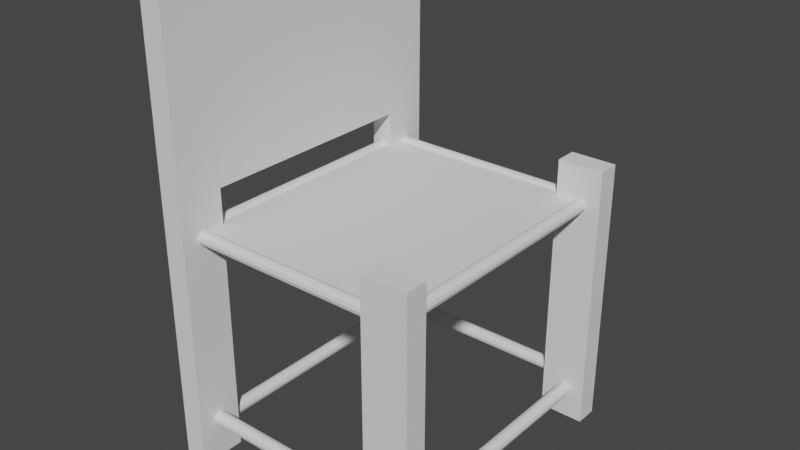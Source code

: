# Source: furniture_chair_square.blend  (saved by Blender 2.80.75; exported with 4.5.12 LTS)
import bpy
from mathutils import Matrix  # noqa: F401  (used for matrix-valued properties, if any)

bpy.ops.wm.read_factory_settings(use_empty=True)
scene = bpy.context.scene
scene.name = 'Scene'

# ---- collections
col_collection = bpy.data.collections.new('Collection'); scene.collection.children.link(col_collection)

# ---- world
world_world = bpy.data.worlds.new('World'); scene.world = world_world
world_world.use_nodes = True; world_world.node_tree.nodes.clear()
_N = world_world.node_tree.nodes; _L = world_world.node_tree.links
n0 = _N.new('ShaderNodeOutputWorld'); n0.name = 'World Output'; n0.location = (300, 300)
n1 = _N.new('ShaderNodeBackground'); n1.name = 'Background'; n1.location = (10, 300)
n1.inputs[0].default_value = (0.05088, 0.05088, 0.05088, 1.0)
_L.new(n1.outputs[0], n0.inputs[0])
n0.is_active_output = True
world_world.color = (0.05088, 0.05088, 0.05088)
world_world.use_sun_shadow = False
world_world.sun_shadow_jitter_overblur = 0.0

# ---- meshes
me_cylinder_007 = bpy.data.meshes.new('Cylinder.007')
me_cylinder_007.from_pydata([(0.0, 0.02, -0.25), (0.0, 0.02, 0.25), (0.01, 0.01732, -0.25), (0.01, 0.01732, 0.25), (0.01732, 0.01, -0.25), (0.01732, 0.01, 0.25), (0.02, -8.742e-10, -0.25), (0.02, -8.742e-10, 0.25), (0.01732, -0.01, -0.25), (0.01732, -0.01, 0.25), (0.01, -0.01732, -0.25), (0.01, -0.01732, 0.25), (3.02e-09, -0.02, -0.25), (3.02e-09, -0.02, 0.25), (-0.01, -0.01732, -0.25), (-0.01, -0.01732, 0.25), (-0.01732, -0.01, -0.25), (-0.01732, -0.01, 0.25), (-0.02, -9.298e-09, -0.25), (-0.02, -9.298e-09, 0.25), (-0.01732, 0.01, -0.25), (-0.01732, 0.01, 0.25), (-0.01, 0.01732, -0.25), (-0.01, 0.01732, 0.25), (-0.6671, 0.02, -0.2134), (-0.6671, 0.02, 0.2134), (-0.6571, 0.01732, -0.2134), (-0.6571, 0.01732, 0.2134), (-0.6498, 0.01, -0.2134), (-0.6498, 0.01, 0.2134), (-0.6471, 1.467e-08, -0.2134), (-0.6471, 1.467e-08, 0.2134), (-0.6498, -0.01, -0.2134), (-0.6498, -0.01, 0.2134), (-0.6571, -0.01732, -0.2134), (-0.6571, -0.01732, 0.2134), (-0.6671, -0.02, -0.2134), (-0.6671, -0.02, 0.2134), (-0.6771, -0.01732, -0.2134), (-0.6771, -0.01732, 0.2134), (-0.6844, -0.01, -0.2134), (-0.6844, -0.01, 0.2134), (-0.6871, 6.246e-09, -0.2134), (-0.6871, 6.246e-09, 0.2134), (-0.6844, 0.01, -0.2134), (-0.6844, 0.01, 0.2134), (-0.6771, 0.01732, -0.2134), (-0.6771, 0.01732, 0.2134), (-0.6671, 0.6137, -0.2134), (-0.6671, 0.6137, 0.2134), (-0.6571, 0.611, -0.2134), (-0.6571, 0.611, 0.2134), (-0.6498, 0.6037, -0.2134), (-0.6498, 0.6037, 0.2134), (-0.6471, 0.5937, -0.2134), (-0.6471, 0.5937, 0.2134), (-0.6498, 0.5837, -0.2134), (-0.6498, 0.5837, 0.2134), (-0.6571, 0.5764, -0.2134), (-0.6571, 0.5764, 0.2134), (-0.6671, 0.5737, -0.2134), (-0.6671, 0.5737, 0.2134), (-0.6771, 0.5764, -0.2134), (-0.6771, 0.5764, 0.2134), (-0.6844, 0.5837, -0.2134), (-0.6844, 0.5837, 0.2134), (-0.6871, 0.5937, -0.2134), (-0.6871, 0.5937, 0.2134), (-0.6844, 0.6037, -0.2134), (-0.6844, 0.6037, 0.2134), (-0.6771, 0.611, -0.2134), (-0.6771, 0.611, 0.2134), (-5.96e-08, 0.6137, -0.25), (-5.96e-08, 0.6137, 0.25), (0.01, 0.611, -0.25), (0.01, 0.611, 0.25), (0.01732, 0.6037, -0.25), (0.01732, 0.6037, 0.25), (0.02, 0.5937, -0.25), (0.02, 0.5937, 0.25), (0.01732, 0.5837, -0.25), (0.01732, 0.5837, 0.25), (0.01, 0.5764, -0.25), (0.01, 0.5764, 0.25), (-5.658e-08, 0.5737, -0.25), (-5.658e-08, 0.5737, 0.25), (-0.01, 0.5764, -0.25), (-0.01, 0.5764, 0.25), (-0.01732, 0.5837, -0.25), (-0.01732, 0.5837, 0.25), (-0.02, 0.5937, -0.25), (-0.02, 0.5937, 0.25), (-0.01732, 0.6037, -0.25), (-0.01732, 0.6037, 0.25), (-0.01, 0.611, -0.25), (-0.01, 0.611, 0.25), (-0.6825, 0.6137, 0.2447), (0.01544, 0.6137, 0.2447), (-0.6825, 0.611, 0.2386), (0.01544, 0.611, 0.2386), (-0.6825, 0.6037, 0.2341), (0.01544, 0.6037, 0.2341), (-0.6825, 0.5937, 0.2325), (0.01544, 0.5937, 0.2325), (-0.6825, 0.5837, 0.2341), (0.01544, 0.5837, 0.2341), (-0.6825, 0.5764, 0.2386), (0.01544, 0.5764, 0.2386), (-0.6825, 0.5737, 0.2447), (0.01544, 0.5737, 0.2447), (-0.6825, 0.5764, 0.2508), (0.01544, 0.5764, 0.2508), (-0.6825, 0.5837, 0.2553), (0.01544, 0.5837, 0.2553), (-0.6825, 0.5937, 0.2569), (0.01544, 0.5937, 0.2569), (-0.6825, 0.6037, 0.2553), (0.01544, 0.6037, 0.2553), (-0.6825, 0.611, 0.2508), (0.01544, 0.611, 0.2508), (0.01544, 0.6037, -0.2342), (-0.6825, 0.6037, -0.2342), (-0.6825, 0.5937, -0.2327), (0.01544, 0.5937, -0.2327), (-0.6825, 0.6137, -0.2447), (0.01544, 0.6137, -0.2447), (-0.6825, 0.611, -0.2508), (0.01544, 0.611, -0.2508), (-0.6825, 0.6037, -0.2553), (0.01544, 0.6037, -0.2553), (-0.6825, 0.5937, -0.2569), (0.01544, 0.5937, -0.2569), (-0.6825, 0.5837, -0.2553), (0.01544, 0.5837, -0.2553), (-0.6825, 0.5764, -0.2508), (0.01544, 0.5764, -0.2508), (-0.6825, 0.5737, -0.2447), (0.01544, 0.5737, -0.2447), (-0.6825, 0.5764, -0.2386), (0.01544, 0.5764, -0.2386), (-0.6825, 0.5837, -0.2341), (0.01544, 0.5837, -0.2341), (-0.6825, 0.5937, -0.2325), (0.01544, 0.5937, -0.2325), (-0.6825, 0.611, -0.2386), (0.01544, 0.611, -0.2386), (-0.6825, 0.05335, 0.2447), (0.01544, 0.05335, 0.2447), (-0.6825, 0.05067, 0.2386), (0.01544, 0.05067, 0.2386), (-0.6825, 0.04335, 0.2341), (0.01544, 0.04335, 0.2341), (-0.6825, 0.03335, 0.2325), (0.01544, 0.03335, 0.2325), (-0.6825, 0.02335, 0.2341), (0.01544, 0.02335, 0.2341), (-0.6825, 0.01603, 0.2386), (0.01544, 0.01603, 0.2386), (-0.6825, 0.01335, 0.2447), (0.01544, 0.01335, 0.2447), (-0.6825, 0.01603, 0.2508), (0.01544, 0.01603, 0.2508), (-0.6825, 0.02335, 0.2553), (0.01544, 0.02335, 0.2553), (-0.6825, 0.03335, 0.2569), (0.01544, 0.03335, 0.2569), (-0.6825, 0.04335, 0.2553), (0.01544, 0.04335, 0.2553), (-0.6825, 0.05067, 0.2508), (0.01544, 0.05067, 0.2508), (-0.6825, 0.05335, -0.2447), (0.01544, 0.05335, -0.2447), (-0.6825, 0.05067, -0.2508), (0.01544, 0.05067, -0.2508), (-0.6825, 0.04335, -0.2553), (0.01544, 0.04335, -0.2553), (-0.6825, 0.03335, -0.2569), (0.01544, 0.03335, -0.2569), (-0.6825, 0.02335, -0.2553), (0.01544, 0.02335, -0.2553), (-0.6825, 0.01603, -0.2508), (0.01544, 0.01603, -0.2508), (-0.6825, 0.01335, -0.2447), (0.01544, 0.01335, -0.2447), (-0.6825, 0.01603, -0.2386), (0.01544, 0.01603, -0.2386), (-0.6825, 0.02335, -0.2341), (0.01544, 0.02335, -0.2341), (-0.6825, 0.03335, -0.2325), (0.01544, 0.03335, -0.2325), (-0.6825, 0.04335, -0.2341), (0.01544, 0.04335, -0.2341), (-0.6825, 0.05067, -0.2386), (0.01544, 0.05067, -0.2386), (-0.7004, -0.09339, -0.2039), (-0.6337, 0.7071, 0.2036), (-0.7004, -0.09339, -0.2855), (-0.7004, 1.241, -0.2855), (-0.6337, -0.09339, -0.2039), (-0.6337, 1.241, -0.2039), (-0.6337, -0.09339, -0.2855), (-0.6337, 1.241, -0.2855), (-0.7004, 1.241, 0.2032), (-0.7004, 1.241, -0.2046), (-0.6337, 1.241, 0.2032), (-0.7004, 0.7071, 0.2036), (-0.7004, -0.09339, 0.2855), (-0.7004, 1.241, 0.2855), (-0.7004, -0.09339, 0.2039), (-0.6337, 0.7071, 0.2855), (-0.6337, -0.09339, 0.2855), (-0.6337, 1.241, 0.2855), (-0.6337, -0.09339, 0.2039), (-0.7004, 0.7071, 0.2855), (-0.7004, 0.7071, -0.2855), (-0.6337, 0.7071, -0.2855), (-0.6337, 0.7071, -0.2039), (-0.7004, 0.7071, -0.2043), (-0.07315, -0.09339, 0.2651), (-0.07315, 0.7071, 0.2651), (-0.07315, -0.09339, 0.2243), (-0.07315, 0.7071, 0.2243), (0.06026, -0.09339, 0.2651), (0.06026, 0.7071, 0.2651), (0.06026, -0.09339, 0.2243), (0.06026, 0.7071, 0.2243), (-0.07315, -0.09339, -0.2243), (-0.07315, 0.7071, -0.2243), (-0.07315, -0.09339, -0.2651), (-0.07315, 0.7071, -0.2651), (0.06026, -0.09339, -0.2243), (0.06026, 0.7071, -0.2243), (0.06026, -0.09339, -0.2651), (0.06026, 0.7071, -0.2651)], [], [(0, 1, 3, 2), (2, 3, 5, 4), (4, 5, 7, 6), (6, 7, 9, 8), (8, 9, 11, 10), (10, 11, 13, 12), (12, 13, 15, 14), (14, 15, 17, 16), (16, 17, 19, 18), (18, 19, 21, 20), (3, 1, 23, 21, 19, 17, 15, 13, 11, 9, 7, 5), (20, 21, 23, 22), (22, 23, 1, 0), (0, 2, 4, 6, 8, 10, 12, 14, 16, 18, 20, 22), (24, 25, 27, 26), (26, 27, 29, 28), (28, 29, 31, 30), (30, 31, 33, 32), (32, 33, 35, 34), (34, 35, 37, 36), (36, 37, 39, 38), (38, 39, 41, 40), (40, 41, 43, 42), (42, 43, 45, 44), (27, 25, 47, 45, 43, 41, 39, 37, 35, 33, 31, 29), (44, 45, 47, 46), (46, 47, 25, 24), (24, 26, 28, 30, 32, 34, 36, 38, 40, 42, 44, 46), (48, 49, 51, 50), (50, 51, 53, 52), (52, 53, 55, 54), (54, 55, 57, 56), (56, 57, 59, 58), (58, 59, 61, 60), (60, 61, 63, 62), (62, 63, 65, 64), (64, 65, 67, 66), (66, 67, 69, 68), (51, 49, 71, 69, 67, 65, 63, 61, 59, 57, 55, 53), (68, 69, 71, 70), (70, 71, 49, 48), (48, 50, 52, 54, 56, 58, 60, 62, 64, 66, 68, 70), (72, 73, 75, 74), (74, 75, 77, 76), (76, 77, 79, 78), (78, 79, 81, 80), (80, 81, 83, 82), (82, 83, 85, 84), (84, 85, 87, 86), (86, 87, 89, 88), (88, 89, 91, 90), (90, 91, 93, 92), (75, 73, 95, 93, 91, 89, 87, 85, 83, 81, 79, 77), (92, 93, 95, 94), (94, 95, 73, 72), (72, 74, 76, 78, 80, 82, 84, 86, 88, 90, 92, 94), (96, 97, 99, 98), (98, 99, 101, 100), (100, 101, 120, 121), (102, 103, 105, 104), (104, 105, 107, 106), (106, 107, 109, 108), (108, 109, 111, 110), (110, 111, 113, 112), (112, 113, 115, 114), (114, 115, 117, 116), (99, 97, 119, 117, 115, 113, 111, 109, 107, 105, 103, 101), (116, 117, 119, 118), (118, 119, 97, 96), (96, 98, 100, 102, 104, 106, 108, 110, 112, 114, 116, 118), (121, 120, 123, 122), (103, 102, 122, 123), (102, 100, 121, 122), (101, 103, 123, 120), (124, 125, 127, 126), (126, 127, 129, 128), (128, 129, 131, 130), (130, 131, 133, 132), (132, 133, 135, 134), (134, 135, 137, 136), (136, 137, 139, 138), (138, 139, 141, 140), (140, 141, 143, 142), (142, 143, 120, 121), (127, 125, 145, 120, 143, 141, 139, 137, 135, 133, 131, 129), (121, 120, 145, 144), (144, 145, 125, 124), (124, 126, 128, 130, 132, 134, 136, 138, 140, 142, 121, 144), (146, 147, 149, 148), (148, 149, 151, 150), (150, 151, 153, 152), (152, 153, 155, 154), (154, 155, 157, 156), (156, 157, 159, 158), (158, 159, 161, 160), (160, 161, 163, 162), (162, 163, 165, 164), (164, 165, 167, 166), (149, 147, 169, 167, 165, 163, 161, 159, 157, 155, 153, 151), (166, 167, 169, 168), (168, 169, 147, 146), (146, 148, 150, 152, 154, 156, 158, 160, 162, 164, 166, 168), (170, 171, 173, 172), (172, 173, 175, 174), (174, 175, 177, 176), (176, 177, 179, 178), (178, 179, 181, 180), (180, 181, 183, 182), (182, 183, 185, 184), (184, 185, 187, 186), (186, 187, 189, 188), (188, 189, 191, 190), (173, 171, 193, 191, 189, 187, 185, 183, 181, 179, 177, 175), (190, 191, 193, 192), (192, 193, 171, 170), (170, 172, 174, 176, 178, 180, 182, 184, 186, 188, 190, 192), (217, 203, 197, 214), (214, 197, 201, 215), (215, 201, 199, 216), (196, 200, 198, 194), (201, 197, 203, 199), (205, 202, 203, 217), (216, 199, 204, 195), (217, 216, 195, 205), (199, 203, 202, 204), (213, 207, 202, 205), (195, 204, 211, 209), (209, 211, 207, 213), (208, 212, 210, 206), (204, 202, 207, 211), (210, 209, 213, 206), (212, 195, 209, 210), (208, 205, 195, 212), (206, 213, 205, 208), (198, 216, 217, 194), (200, 215, 216, 198), (196, 214, 215, 200), (194, 217, 214, 196), (218, 219, 221, 220), (220, 221, 225, 224), (224, 225, 223, 222), (222, 223, 219, 218), (220, 224, 222, 218), (225, 221, 219, 223), (226, 227, 229, 228), (228, 229, 233, 232), (232, 233, 231, 230), (230, 231, 227, 226), (228, 232, 230, 226), (233, 229, 227, 231)])
_uv = me_cylinder_007.uv_layers.new(name='UVMap')
_uv.uv.foreach_set('vector', [1.0, 0.5, 1.0, 1.0, 0.9167, 1.0, 0.9167, 0.5, 0.9167, 0.5, 0.9167, 1.0, 0.8333, 1.0, 0.8333, 0.5, 0.8333, 0.5, 0.8333, 1.0, 0.75, 1.0, 0.75, 0.5, 0.75, 0.5, 0.75, 1.0, 0.6667, 1.0, 0.6667, 0.5, 0.6667, 0.5, 0.6667, 1.0, 0.5833, 1.0, 0.5833, 0.5, 0.5833, 0.5, 0.5833, 1.0, 0.5, 1.0, 0.5, 0.5, 0.5, 0.5, 0.5, 1.0, 0.4167, 1.0, 0.4167, 0.5, 0.4167, 0.5, 0.4167, 1.0, 0.3333, 1.0, 0.3333, 0.5, 0.3333, 0.5, 0.3333, 1.0, 0.25, 1.0, 0.25, 0.5, 0.25, 0.5, 0.25, 1.0, 0.1667, 1.0, 0.1667, 0.5, 0.37, 0.4578, 0.25, 0.49, 0.13, 0.4578, 0.04215, 0.37, 0.01, 0.25, 0.04215, 0.13, 0.13, 0.04215, 0.25, 0.01, 0.37, 0.04215, 0.4578, 0.13, 0.49, 0.25, 0.4578, 0.37, 0.1667, 0.5, 0.1667, 1.0, 0.08333, 1.0, 0.08333, 0.5, 0.08333, 0.5, 0.08333, 1.0, 7.451e-08, 1.0, 7.451e-08, 0.5, 0.75, 0.49, 0.87, 0.4578, 0.9578, 0.37, 0.99, 0.25, 0.9578, 0.13, 0.87, 0.04215, 0.75, 0.01, 0.63, 0.04215, 0.5422, 0.13, 0.51, 0.25, 0.5422, 0.37, 0.63, 0.4578, 1.0, 0.5, 1.0, 1.0, 0.9167, 1.0, 0.9167, 0.5, 0.9167, 0.5, 0.9167, 1.0, 0.8333, 1.0, 0.8333, 0.5, 0.8333, 0.5, 0.8333, 1.0, 0.75, 1.0, 0.75, 0.5, 0.75, 0.5, 0.75, 1.0, 0.6667, 1.0, 0.6667, 0.5, 0.6667, 0.5, 0.6667, 1.0, 0.5833, 1.0, 0.5833, 0.5, 0.5833, 0.5, 0.5833, 1.0, 0.5, 1.0, 0.5, 0.5, 0.5, 0.5, 0.5, 1.0, 0.4167, 1.0, 0.4167, 0.5, 0.4167, 0.5, 0.4167, 1.0, 0.3333, 1.0, 0.3333, 0.5, 0.3333, 0.5, 0.3333, 1.0, 0.25, 1.0, 0.25, 0.5, 0.25, 0.5, 0.25, 1.0, 0.1667, 1.0, 0.1667, 0.5, 0.37, 0.4578, 0.25, 0.49, 0.13, 0.4578, 0.04215, 0.37, 0.01, 0.25, 0.04215, 0.13, 0.13, 0.04215, 0.25, 0.01, 0.37, 0.04215, 0.4578, 0.13, 0.49, 0.25, 0.4578, 0.37, 0.1667, 0.5, 0.1667, 1.0, 0.08333, 1.0, 0.08333, 0.5, 0.08333, 0.5, 0.08333, 1.0, 7.451e-08, 1.0, 7.451e-08, 0.5, 0.75, 0.49, 0.87, 0.4578, 0.9578, 0.37, 0.99, 0.25, 0.9578, 0.13, 0.87, 0.04215, 0.75, 0.01, 0.63, 0.04215, 0.5422, 0.13, 0.51, 0.25, 0.5422, 0.37, 0.63, 0.4578, 1.0, 0.5, 1.0, 1.0, 0.9167, 1.0, 0.9167, 0.5, 0.9167, 0.5, 0.9167, 1.0, 0.8333, 1.0, 0.8333, 0.5, 0.8333, 0.5, 0.8333, 1.0, 0.75, 1.0, 0.75, 0.5, 0.75, 0.5, 0.75, 1.0, 0.6667, 1.0, 0.6667, 0.5, 0.6667, 0.5, 0.6667, 1.0, 0.5833, 1.0, 0.5833, 0.5, 0.5833, 0.5, 0.5833, 1.0, 0.5, 1.0, 0.5, 0.5, 0.5, 0.5, 0.5, 1.0, 0.4167, 1.0, 0.4167, 0.5, 0.4167, 0.5, 0.4167, 1.0, 0.3333, 1.0, 0.3333, 0.5, 0.3333, 0.5, 0.3333, 1.0, 0.25, 1.0, 0.25, 0.5, 0.25, 0.5, 0.25, 1.0, 0.1667, 1.0, 0.1667, 0.5, 0.37, 0.4578, 0.25, 0.49, 0.13, 0.4578, 0.04215, 0.37, 0.01, 0.25, 0.04215, 0.13, 0.13, 0.04215, 0.25, 0.01, 0.37, 0.04215, 0.4578, 0.13, 0.49, 0.25, 0.4578, 0.37, 0.1667, 0.5, 0.1667, 1.0, 0.08333, 1.0, 0.08333, 0.5, 0.08333, 0.5, 0.08333, 1.0, 7.451e-08, 1.0, 7.451e-08, 0.5, 0.75, 0.49, 0.87, 0.4578, 0.9578, 0.37, 0.99, 0.25, 0.9578, 0.13, 0.87, 0.04215, 0.75, 0.01, 0.63, 0.04215, 0.5422, 0.13, 0.51, 0.25, 0.5422, 0.37, 0.63, 0.4578, 1.0, 0.5, 1.0, 1.0, 0.9167, 1.0, 0.9167, 0.5, 0.9167, 0.5, 0.9167, 1.0, 0.8333, 1.0, 0.8333, 0.5, 0.8333, 0.5, 0.8333, 1.0, 0.75, 1.0, 0.75, 0.5, 0.75, 0.5, 0.75, 1.0, 0.6667, 1.0, 0.6667, 0.5, 0.6667, 0.5, 0.6667, 1.0, 0.5833, 1.0, 0.5833, 0.5, 0.5833, 0.5, 0.5833, 1.0, 0.5, 1.0, 0.5, 0.5, 0.5, 0.5, 0.5, 1.0, 0.4167, 1.0, 0.4167, 0.5, 0.4167, 0.5, 0.4167, 1.0, 0.3333, 1.0, 0.3333, 0.5, 0.3333, 0.5, 0.3333, 1.0, 0.25, 1.0, 0.25, 0.5, 0.25, 0.5, 0.25, 1.0, 0.1667, 1.0, 0.1667, 0.5, 0.37, 0.4578, 0.25, 0.49, 0.13, 0.4578, 0.04215, 0.37, 0.01, 0.25, 0.04215, 0.13, 0.13, 0.04215, 0.25, 0.01, 0.37, 0.04215, 0.4578, 0.13, 0.49, 0.25, 0.4578, 0.37, 0.1667, 0.5, 0.1667, 1.0, 0.08333, 1.0, 0.08333, 0.5, 0.08333, 0.5, 0.08333, 1.0, 7.451e-08, 1.0, 7.451e-08, 0.5, 0.75, 0.49, 0.87, 0.4578, 0.9578, 0.37, 0.99, 0.25, 0.9578, 0.13, 0.87, 0.04215, 0.75, 0.01, 0.63, 0.04215, 0.5422, 0.13, 0.51, 0.25, 0.5422, 0.37, 0.63, 0.4578, 1.0, 0.5, 1.0, 1.0, 0.9167, 1.0, 0.9167, 0.5, 0.9167, 0.5, 0.9167, 1.0, 0.8333, 1.0, 0.8333, 0.5, 0.8333, 0.5, 0.8333, 1.0, 0.8333, 1.0, 0.8333, 0.5, 0.75, 0.5, 0.75, 1.0, 0.6667, 1.0, 0.6667, 0.5, 0.6667, 0.5, 0.6667, 1.0, 0.5833, 1.0, 0.5833, 0.5, 0.5833, 0.5, 0.5833, 1.0, 0.5, 1.0, 0.5, 0.5, 0.5, 0.5, 0.5, 1.0, 0.4167, 1.0, 0.4167, 0.5, 0.4167, 0.5, 0.4167, 1.0, 0.3333, 1.0, 0.3333, 0.5, 0.3333, 0.5, 0.3333, 1.0, 0.25, 1.0, 0.25, 0.5, 0.25, 0.5, 0.25, 1.0, 0.1667, 1.0, 0.1667, 0.5, 0.37, 0.4578, 0.25, 0.49, 0.13, 0.4578, 0.04215, 0.37, 0.01, 0.25, 0.04215, 0.13, 0.13, 0.04215, 0.25, 0.01, 0.37, 0.04215, 0.4578, 0.13, 0.49, 0.25, 0.4578, 0.37, 0.1667, 0.5, 0.1667, 1.0, 0.08333, 1.0, 0.08333, 0.5, 0.08333, 0.5, 0.08333, 1.0, 7.451e-08, 1.0, 7.451e-08, 0.5, 0.75, 0.49, 0.87, 0.4578, 0.9578, 0.37, 0.99, 0.25, 0.9578, 0.13, 0.87, 0.04215, 0.75, 0.01, 0.63, 0.04215, 0.5422, 0.13, 0.51, 0.25, 0.5422, 0.37, 0.63, 0.4578, 0.8333, 0.5, 0.8333, 1.0, 0.75, 1.0, 0.75, 0.5, 0.75, 1.0, 0.75, 0.5, 0.75, 0.5, 0.75, 1.0, 0.99, 0.25, 0.9578, 0.37, 0.9578, 0.37, 0.99, 0.25, 0.4578, 0.37, 0.49, 0.25, 0.49, 0.25, 0.4578, 0.37, 1.0, 0.5, 1.0, 1.0, 0.9167, 1.0, 0.9167, 0.5, 0.9167, 0.5, 0.9167, 1.0, 0.8333, 1.0, 0.8333, 0.5, 0.8333, 0.5, 0.8333, 1.0, 0.75, 1.0, 0.75, 0.5, 0.75, 0.5, 0.75, 1.0, 0.6667, 1.0, 0.6667, 0.5, 0.6667, 0.5, 0.6667, 1.0, 0.5833, 1.0, 0.5833, 0.5, 0.5833, 0.5, 0.5833, 1.0, 0.5, 1.0, 0.5, 0.5, 0.5, 0.5, 0.5, 1.0, 0.4167, 1.0, 0.4167, 0.5, 0.4167, 0.5, 0.4167, 1.0, 0.3333, 1.0, 0.3333, 0.5, 0.3333, 0.5, 0.3333, 1.0, 0.25, 1.0, 0.25, 0.5, 0.25, 0.5, 0.25, 1.0, 0.1667, 1.0, 0.1667, 0.5, 0.37, 0.4578, 0.25, 0.49, 0.13, 0.4578, 0.04215, 0.37, 0.01, 0.25, 0.04215, 0.13, 0.13, 0.04215, 0.25, 0.01, 0.37, 0.04215, 0.4578, 0.13, 0.49, 0.25, 0.4578, 0.37, 0.1667, 0.5, 0.1667, 1.0, 0.08333, 1.0, 0.08333, 0.5, 0.08333, 0.5, 0.08333, 1.0, 7.451e-08, 1.0, 7.451e-08, 0.5, 0.75, 0.49, 0.87, 0.4578, 0.9578, 0.37, 0.99, 0.25, 0.9578, 0.13, 0.87, 0.04215, 0.75, 0.01, 0.63, 0.04215, 0.5422, 0.13, 0.51, 0.25, 0.5422, 0.37, 0.63, 0.4578, 1.0, 0.5, 1.0, 1.0, 0.9167, 1.0, 0.9167, 0.5, 0.9167, 0.5, 0.9167, 1.0, 0.8333, 1.0, 0.8333, 0.5, 0.8333, 0.5, 0.8333, 1.0, 0.75, 1.0, 0.75, 0.5, 0.75, 0.5, 0.75, 1.0, 0.6667, 1.0, 0.6667, 0.5, 0.6667, 0.5, 0.6667, 1.0, 0.5833, 1.0, 0.5833, 0.5, 0.5833, 0.5, 0.5833, 1.0, 0.5, 1.0, 0.5, 0.5, 0.5, 0.5, 0.5, 1.0, 0.4167, 1.0, 0.4167, 0.5, 0.4167, 0.5, 0.4167, 1.0, 0.3333, 1.0, 0.3333, 0.5, 0.3333, 0.5, 0.3333, 1.0, 0.25, 1.0, 0.25, 0.5, 0.25, 0.5, 0.25, 1.0, 0.1667, 1.0, 0.1667, 0.5, 0.37, 0.4578, 0.25, 0.49, 0.13, 0.4578, 0.04215, 0.37, 0.01, 0.25, 0.04215, 0.13, 0.13, 0.04215, 0.25, 0.01, 0.37, 0.04215, 0.4578, 0.13, 0.49, 0.25, 0.4578, 0.37, 0.1667, 0.5, 0.1667, 1.0, 0.08333, 1.0, 0.08333, 0.5, 0.08333, 0.5, 0.08333, 1.0, 7.451e-08, 1.0, 7.451e-08, 0.5, 0.75, 0.49, 0.87, 0.4578, 0.9578, 0.37, 0.99, 0.25, 0.9578, 0.13, 0.87, 0.04215, 0.75, 0.01, 0.63, 0.04215, 0.5422, 0.13, 0.51, 0.25, 0.5422, 0.37, 0.63, 0.4578, 1.0, 0.5, 1.0, 1.0, 0.9167, 1.0, 0.9167, 0.5, 0.9167, 0.5, 0.9167, 1.0, 0.8333, 1.0, 0.8333, 0.5, 0.8333, 0.5, 0.8333, 1.0, 0.75, 1.0, 0.75, 0.5, 0.75, 0.5, 0.75, 1.0, 0.6667, 1.0, 0.6667, 0.5, 0.6667, 0.5, 0.6667, 1.0, 0.5833, 1.0, 0.5833, 0.5, 0.5833, 0.5, 0.5833, 1.0, 0.5, 1.0, 0.5, 0.5, 0.5, 0.5, 0.5, 1.0, 0.4167, 1.0, 0.4167, 0.5, 0.4167, 0.5, 0.4167, 1.0, 0.3333, 1.0, 0.3333, 0.5, 0.3333, 0.5, 0.3333, 1.0, 0.25, 1.0, 0.25, 0.5, 0.25, 0.5, 0.25, 1.0, 0.1667, 1.0, 0.1667, 0.5, 0.37, 0.4578, 0.25, 0.49, 0.13, 0.4578, 0.04215, 0.37, 0.01, 0.25, 0.04215, 0.13, 0.13, 0.04215, 0.25, 0.01, 0.37, 0.04215, 0.4578, 0.13, 0.49, 0.25, 0.4578, 0.37, 0.1667, 0.5, 0.1667, 1.0, 0.08333, 1.0, 0.08333, 0.5, 0.08333, 0.5, 0.08333, 1.0, 7.451e-08, 1.0, 7.451e-08, 0.5, 0.75, 0.49, 0.87, 0.4578, 0.9578, 0.37, 0.99, 0.25, 0.9578, 0.13, 0.87, 0.04215, 0.75, 0.01, 0.63, 0.04215, 0.5422, 0.13, 0.51, 0.25, 0.5422, 0.37, 0.63, 0.4578, 0.5, 0.0, 0.625, 0.0, 0.625, 0.25, 0.5, 0.25, 0.5, 0.25, 0.625, 0.25, 0.625, 0.5, 0.5, 0.5, 0.5, 0.5, 0.625, 0.5, 0.625, 0.75, 0.5, 0.75, 0.125, 0.5, 0.375, 0.5, 0.375, 0.75, 0.125, 0.75, 0.625, 0.5, 0.875, 0.5, 0.875, 0.75, 0.625, 0.75, 0.375, 0.0, 0.625, 0.0, 0.625, 0.25, 0.375, 0.25, 0.375, 0.5, 0.625, 0.5, 0.625, 0.75, 0.375, 0.75, 0.125, 0.5, 0.375, 0.5, 0.375, 0.75, 0.125, 0.75, 0.625, 0.5, 0.875, 0.5, 0.875, 0.75, 0.625, 0.75, 0.5, 0.0, 0.625, 0.0, 0.625, 0.25, 0.5, 0.25, 0.5, 0.5, 0.625, 0.5, 0.625, 0.75, 0.5, 0.75, 0.5, 0.75, 0.625, 0.75, 0.625, 1.0, 0.5, 1.0, 0.125, 0.5, 0.375, 0.5, 0.375, 0.75, 0.125, 0.75, 0.625, 0.5, 0.875, 0.5, 0.875, 0.75, 0.625, 0.75, 0.375, 0.75, 0.5, 0.75, 0.5, 1.0, 0.375, 1.0, 0.375, 0.5, 0.5, 0.5, 0.5, 0.75, 0.375, 0.75, 0.375, 0.25, 0.5, 0.25, 0.5, 0.5, 0.375, 0.5, 0.375, 0.0, 0.5, 0.0, 0.5, 0.25, 0.375, 0.25, 0.375, 0.75, 0.5, 0.75, 0.5, 1.0, 0.375, 1.0, 0.375, 0.5, 0.5, 0.5, 0.5, 0.75, 0.375, 0.75, 0.375, 0.25, 0.5, 0.25, 0.5, 0.5, 0.375, 0.5, 0.375, 0.0, 0.5, 0.0, 0.5, 0.25, 0.375, 0.25, 0.375, 0.0, 0.625, 0.0, 0.625, 0.25, 0.375, 0.25, 0.375, 0.25, 0.625, 0.25, 0.625, 0.5, 0.375, 0.5, 0.375, 0.5, 0.625, 0.5, 0.625, 0.75, 0.375, 0.75, 0.375, 0.75, 0.625, 0.75, 0.625, 1.0, 0.375, 1.0, 0.125, 0.5, 0.375, 0.5, 0.375, 0.75, 0.125, 0.75, 0.625, 0.5, 0.875, 0.5, 0.875, 0.75, 0.625, 0.75, 0.375, 0.0, 0.625, 0.0, 0.625, 0.25, 0.375, 0.25, 0.375, 0.25, 0.625, 0.25, 0.625, 0.5, 0.375, 0.5, 0.375, 0.5, 0.625, 0.5, 0.625, 0.75, 0.375, 0.75, 0.375, 0.75, 0.625, 0.75, 0.625, 1.0, 0.375, 1.0, 0.125, 0.5, 0.375, 0.5, 0.375, 0.75, 0.125, 0.75, 0.625, 0.5, 0.875, 0.5, 0.875, 0.75, 0.625, 0.75])
me_cylinder_007.use_remesh_preserve_volume = False
me_cylinder_007.use_remesh_preserve_attributes = False
me_cylinder_007.use_mirror_vertex_groups = False
me_cylinder_007.update()

# ---- objects
ob_furniture_chair_square = bpy.data.objects.new('furniture_chair_square', me_cylinder_007)

# ---- transforms, parenting, visibility, modifiers, constraints
ob_furniture_chair_square.location = (0.525, 0.5, 0.07)
ob_furniture_chair_square.rotation_euler = (1.571, -0.0, 0.0)
ob_furniture_chair_square.scale = (0.7495, 0.7495, 1.226)
ob_furniture_chair_square.lineart.crease_threshold = 0.0

# ---- collection membership
col_collection.objects.link(ob_furniture_chair_square)

# ---- scene / render settings (as saved in the file)
scene.frame_start = 1; scene.frame_end = 250; scene.frame_set(1)
scene.render.engine = 'BLENDER_EEVEE_NEXT'
scene.cycles.use_denoising = False
scene.cycles.samples = 128
scene.cycles.sampling_pattern = 'TABULATED_SOBOL'
scene.cycles.use_adaptive_sampling = False
scene.cycles.use_light_tree = False
scene.view_settings.view_transform = 'Filmic'
bpy.context.view_layer.update()

# ---- added for rendering (the .blend has no active camera and no usable light): camera, sun
cam_auto = bpy.data.cameras.new('AutoCamera')
cam_auto.lens = 50.0
cam_auto.sensor_width = 36.0
cam_auto.clip_end = 1000.0
ob_auto_camera = bpy.data.objects.new('AutoCamera', cam_auto)
scene.collection.objects.link(ob_auto_camera)
ob_auto_camera.location = (1.5316, -0.995815, 1.49721)
ob_auto_camera.rotation_euler = (1.09748, -7.21219e-08, 0.694738)
scene.camera = ob_auto_camera
light_auto_sun = bpy.data.lights.new('AutoSun', 'SUN')
light_auto_sun.energy = 3.0
light_auto_sun.angle = 0.0523599
ob_auto_sun = bpy.data.objects.new('AutoSun', light_auto_sun)
scene.collection.objects.link(ob_auto_sun)
ob_auto_sun.rotation_euler = (0.872665, 0.174533, 0.523599)
bpy.context.view_layer.update()
